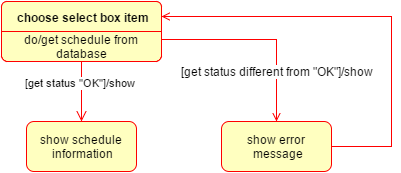

The diagram above was exported from draw.io. Its source (the exported page's mxGraphModel, read from the mxfile embedded in the PNG):
<mxGraphModel dx="1046" dy="505" grid="1" gridSize="10" guides="1" tooltips="1" connect="1" arrows="1" fold="1" page="1" pageScale="1" pageWidth="826" pageHeight="1169" background="#ffffff" math="0" shadow="0">
  <root>
    <mxCell id="0" />
    <mxCell id="1" parent="0" />
    <mxCell id="2" value="choose select box item" style="swimlane;html=1;fontStyle=1;align=center;verticalAlign=middle;childLayout=stackLayout;horizontal=1;startSize=30;horizontalStack=0;resizeParent=0;resizeLast=1;container=0;collapsible=0;rounded=1;arcSize=7;strokeColor=#ff0000;fillColor=#ffffc0;swimlaneFillColor=#ffffc0;glass=0;comic=0;swimlaneLine=1;perimeterSpacing=0;" vertex="1" parent="1">
      <mxGeometry x="310" y="120" width="160" height="60" as="geometry" />
    </mxCell>
    <mxCell id="3" value="do/get schedule from database" style="text;html=1;strokeColor=none;fillColor=none;align=center;verticalAlign=middle;spacingLeft=4;spacingRight=4;whiteSpace=wrap;overflow=hidden;rotatable=0;" vertex="1" parent="2">
      <mxGeometry y="30" width="160" height="30" as="geometry" />
    </mxCell>
    <mxCell id="5" style="edgeStyle=none;rounded=0;html=1;exitX=0.75;exitY=0;entryX=0.75;entryY=0;endArrow=open;endFill=0;jettySize=auto;orthogonalLoop=1;strokeColor=#000000;" edge="1" parent="2" source="3" target="3">
      <mxGeometry relative="1" as="geometry" />
    </mxCell>
    <mxCell id="4" value="[get status &quot;OK&quot;]/show" style="edgeStyle=orthogonalEdgeStyle;html=1;verticalAlign=bottom;endArrow=open;endSize=8;strokeColor=#ff0000;" edge="1" source="2" parent="1">
      <mxGeometry relative="1" as="geometry">
        <mxPoint x="390" y="240" as="targetPoint" />
      </mxGeometry>
    </mxCell>
    <mxCell id="7" value="show schedule&amp;nbsp;&lt;div&gt;information&lt;/div&gt;" style="html=1;rounded=1;glass=0;comic=0;strokeColor=#FF0000;gradientColor=none;fillColor=#FFFFC0;" vertex="1" parent="1">
      <mxGeometry x="335" y="240" width="110" height="50" as="geometry" />
    </mxCell>
    <mxCell id="11" style="edgeStyle=orthogonalEdgeStyle;rounded=0;html=1;exitX=1;exitY=0.5;entryX=1;entryY=0.25;endArrow=open;endFill=0;jettySize=auto;orthogonalLoop=1;strokeColor=#FF0000;" edge="1" parent="1" source="8" target="2">
      <mxGeometry relative="1" as="geometry">
        <Array as="points">
          <mxPoint x="700" y="265" />
          <mxPoint x="700" y="135" />
        </Array>
      </mxGeometry>
    </mxCell>
    <mxCell id="8" value="show error&amp;nbsp;&lt;div&gt;message&lt;/div&gt;" style="html=1;rounded=1;glass=0;comic=0;strokeColor=#FF0000;gradientColor=none;fillColor=#FFFFC0;" vertex="1" parent="1">
      <mxGeometry x="530" y="240" width="110" height="50" as="geometry" />
    </mxCell>
    <mxCell id="9" style="edgeStyle=orthogonalEdgeStyle;rounded=0;html=1;exitX=1;exitY=0.25;entryX=0.5;entryY=0;endArrow=open;endFill=0;jettySize=auto;orthogonalLoop=1;strokeColor=#FF0000;" edge="1" parent="1" source="3" target="8">
      <mxGeometry relative="1" as="geometry" />
    </mxCell>
    <mxCell id="10" value="[get status different from &quot;OK&quot;]/show&amp;nbsp;" style="text;html=1;resizable=0;points=[];align=center;verticalAlign=middle;labelBackgroundColor=#ffffff;" vertex="1" connectable="0" parent="9">
      <mxGeometry x="0.1655" y="-31" relative="1" as="geometry">
        <mxPoint x="31" y="31" as="offset" />
      </mxGeometry>
    </mxCell>
  </root>
</mxGraphModel>